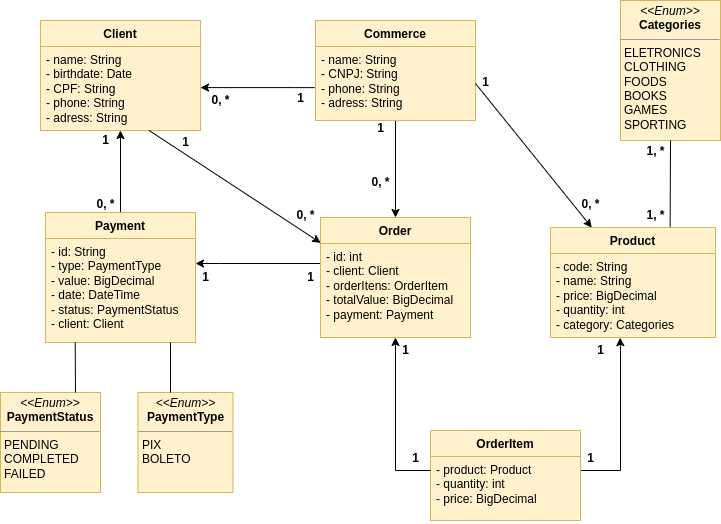

The diagram above was exported from draw.io. Its source (the exported page's mxGraphModel, read from the mxfile embedded in the PNG):
<mxGraphModel dx="1259" dy="682" grid="1" gridSize="10" guides="1" tooltips="1" connect="1" arrows="1" fold="1" page="1" pageScale="1" pageWidth="850" pageHeight="1100" math="0" shadow="0">
  <root>
    <mxCell id="0" />
    <mxCell id="1" parent="0" />
    <mxCell id="jlp6l5OC6MG39tZC8YBR-56" style="edgeStyle=orthogonalEdgeStyle;rounded=0;orthogonalLoop=1;jettySize=auto;html=1;entryX=0.5;entryY=0;entryDx=0;entryDy=0;" parent="1" source="jlp6l5OC6MG39tZC8YBR-1" target="jlp6l5OC6MG39tZC8YBR-25" edge="1">
      <mxGeometry relative="1" as="geometry" />
    </mxCell>
    <mxCell id="jlp6l5OC6MG39tZC8YBR-1" value="Commerce" style="swimlane;fontStyle=1;align=center;verticalAlign=top;childLayout=stackLayout;horizontal=1;startSize=26;horizontalStack=0;resizeParent=1;resizeParentMax=0;resizeLast=0;collapsible=1;marginBottom=0;whiteSpace=wrap;html=1;fillColor=#fff2cc;strokeColor=#d6b656;" parent="1" vertex="1">
      <mxGeometry x="335" y="270" width="160" height="100" as="geometry" />
    </mxCell>
    <mxCell id="jlp6l5OC6MG39tZC8YBR-2" value="- name: String&lt;br&gt;- CNPJ: String&lt;br&gt;- phone: String&lt;br&gt;- adress: String" style="text;strokeColor=#d6b656;fillColor=#fff2cc;align=left;verticalAlign=top;spacingLeft=4;spacingRight=4;overflow=hidden;rotatable=0;points=[[0,0.5],[1,0.5]];portConstraint=eastwest;whiteSpace=wrap;html=1;" parent="jlp6l5OC6MG39tZC8YBR-1" vertex="1">
      <mxGeometry y="26" width="160" height="74" as="geometry" />
    </mxCell>
    <mxCell id="jlp6l5OC6MG39tZC8YBR-4" value="" style="text;strokeColor=#d6b656;fillColor=#fff2cc;align=left;verticalAlign=top;spacingLeft=4;spacingRight=4;overflow=hidden;rotatable=0;points=[[0,0.5],[1,0.5]];portConstraint=eastwest;whiteSpace=wrap;html=1;" parent="jlp6l5OC6MG39tZC8YBR-1" vertex="1">
      <mxGeometry y="100" width="160" as="geometry" />
    </mxCell>
    <mxCell id="jlp6l5OC6MG39tZC8YBR-5" value="Client" style="swimlane;fontStyle=1;align=center;verticalAlign=top;childLayout=stackLayout;horizontal=1;startSize=26;horizontalStack=0;resizeParent=1;resizeParentMax=0;resizeLast=0;collapsible=1;marginBottom=0;whiteSpace=wrap;html=1;fillColor=#fff2cc;strokeColor=#d6b656;" parent="1" vertex="1">
      <mxGeometry x="60" y="270" width="160" height="110" as="geometry" />
    </mxCell>
    <mxCell id="jlp6l5OC6MG39tZC8YBR-6" value="- name: String&lt;br&gt;- birthdate: Date&lt;br&gt;- CPF: String&lt;br&gt;- phone: String&lt;br&gt;- adress: String" style="text;strokeColor=#d6b656;fillColor=#fff2cc;align=left;verticalAlign=top;spacingLeft=4;spacingRight=4;overflow=hidden;rotatable=0;points=[[0,0.5],[1,0.5]];portConstraint=eastwest;whiteSpace=wrap;html=1;" parent="jlp6l5OC6MG39tZC8YBR-5" vertex="1">
      <mxGeometry y="26" width="160" height="84" as="geometry" />
    </mxCell>
    <mxCell id="jlp6l5OC6MG39tZC8YBR-8" value="" style="text;strokeColor=#d6b656;fillColor=#fff2cc;align=left;verticalAlign=top;spacingLeft=4;spacingRight=4;overflow=hidden;rotatable=0;points=[[0,0.5],[1,0.5]];portConstraint=eastwest;whiteSpace=wrap;html=1;" parent="jlp6l5OC6MG39tZC8YBR-5" vertex="1">
      <mxGeometry y="110" width="160" as="geometry" />
    </mxCell>
    <mxCell id="jlp6l5OC6MG39tZC8YBR-9" value="Product" style="swimlane;fontStyle=1;align=center;verticalAlign=top;childLayout=stackLayout;horizontal=1;startSize=26;horizontalStack=0;resizeParent=1;resizeParentMax=0;resizeLast=0;collapsible=1;marginBottom=0;whiteSpace=wrap;html=1;fillColor=#fff2cc;strokeColor=#d6b656;" parent="1" vertex="1">
      <mxGeometry x="570" y="477" width="165" height="110" as="geometry" />
    </mxCell>
    <mxCell id="jlp6l5OC6MG39tZC8YBR-10" value="- code: String&lt;br&gt;- name: String&lt;br&gt;- price: BigDecimal&lt;br&gt;- quantity: int&lt;br&gt;- category: Categories" style="text;strokeColor=#d6b656;fillColor=#fff2cc;align=left;verticalAlign=top;spacingLeft=4;spacingRight=4;overflow=hidden;rotatable=0;points=[[0,0.5],[1,0.5]];portConstraint=eastwest;whiteSpace=wrap;html=1;" parent="jlp6l5OC6MG39tZC8YBR-9" vertex="1">
      <mxGeometry y="26" width="165" height="84" as="geometry" />
    </mxCell>
    <mxCell id="jlp6l5OC6MG39tZC8YBR-12" value="" style="text;strokeColor=#d6b656;fillColor=#fff2cc;align=left;verticalAlign=top;spacingLeft=4;spacingRight=4;overflow=hidden;rotatable=0;points=[[0,0.5],[1,0.5]];portConstraint=eastwest;whiteSpace=wrap;html=1;" parent="jlp6l5OC6MG39tZC8YBR-9" vertex="1">
      <mxGeometry y="110" width="165" as="geometry" />
    </mxCell>
    <mxCell id="jlp6l5OC6MG39tZC8YBR-19" value="&lt;p style=&quot;margin:0px;margin-top:4px;text-align:center;&quot;&gt;&lt;i&gt;&amp;lt;&amp;lt;Enum&amp;gt;&amp;gt;&lt;/i&gt;&lt;br&gt;&lt;b&gt;Categories&lt;/b&gt;&lt;/p&gt;&lt;hr size=&quot;1&quot;&gt;&lt;p style=&quot;margin:0px;margin-left:4px;&quot;&gt;ELETRONICS&lt;/p&gt;&lt;p style=&quot;margin:0px;margin-left:4px;&quot;&gt;CLOTHING&lt;/p&gt;&lt;p style=&quot;margin:0px;margin-left:4px;&quot;&gt;FOODS&lt;/p&gt;&lt;p style=&quot;margin:0px;margin-left:4px;&quot;&gt;BOOKS&lt;/p&gt;&lt;p style=&quot;margin:0px;margin-left:4px;&quot;&gt;GAMES&lt;/p&gt;&lt;p style=&quot;margin:0px;margin-left:4px;&quot;&gt;SPORTING&lt;/p&gt;" style="verticalAlign=top;align=left;overflow=fill;fontSize=12;fontFamily=Helvetica;html=1;whiteSpace=wrap;fillColor=#fff2cc;strokeColor=#d6b656;" parent="1" vertex="1">
      <mxGeometry x="640" y="250" width="100" height="140" as="geometry" />
    </mxCell>
    <mxCell id="jlp6l5OC6MG39tZC8YBR-40" style="edgeStyle=orthogonalEdgeStyle;rounded=0;orthogonalLoop=1;jettySize=auto;html=1;exitX=-0.005;exitY=0.556;exitDx=0;exitDy=0;exitPerimeter=0;" parent="1" source="jlp6l5OC6MG39tZC8YBR-2" target="jlp6l5OC6MG39tZC8YBR-6" edge="1">
      <mxGeometry relative="1" as="geometry">
        <Array as="points">
          <mxPoint x="314" y="338" />
        </Array>
      </mxGeometry>
    </mxCell>
    <mxCell id="jlp6l5OC6MG39tZC8YBR-42" value="0, *" style="text;align=center;fontStyle=1;verticalAlign=middle;spacingLeft=3;spacingRight=3;strokeColor=none;rotatable=0;points=[[0,0.5],[1,0.5]];portConstraint=eastwest;html=1;" parent="1" vertex="1">
      <mxGeometry x="230" y="342" width="20" height="16" as="geometry" />
    </mxCell>
    <mxCell id="jlp6l5OC6MG39tZC8YBR-44" value="1" style="text;align=center;fontStyle=1;verticalAlign=middle;spacingLeft=3;spacingRight=3;strokeColor=none;rotatable=0;points=[[0,0.5],[1,0.5]];portConstraint=eastwest;html=1;" parent="1" vertex="1">
      <mxGeometry x="310" y="340" width="20" height="16" as="geometry" />
    </mxCell>
    <mxCell id="jlp6l5OC6MG39tZC8YBR-45" value="0, *" style="text;align=center;fontStyle=1;verticalAlign=middle;spacingLeft=3;spacingRight=3;strokeColor=none;rotatable=0;points=[[0,0.5],[1,0.5]];portConstraint=eastwest;html=1;" parent="1" vertex="1">
      <mxGeometry x="600" y="446" width="20" height="16" as="geometry" />
    </mxCell>
    <mxCell id="jlp6l5OC6MG39tZC8YBR-46" value="1" style="text;align=center;fontStyle=1;verticalAlign=middle;spacingLeft=3;spacingRight=3;strokeColor=none;rotatable=0;points=[[0,0.5],[1,0.5]];portConstraint=eastwest;html=1;" parent="1" vertex="1">
      <mxGeometry x="495" y="324" width="20" height="16" as="geometry" />
    </mxCell>
    <mxCell id="jlp6l5OC6MG39tZC8YBR-47" value="" style="endArrow=classic;html=1;rounded=0;entryX=0.001;entryY=-0.007;entryDx=0;entryDy=0;entryPerimeter=0;exitX=0.679;exitY=0.99;exitDx=0;exitDy=0;exitPerimeter=0;" parent="1" source="jlp6l5OC6MG39tZC8YBR-8" target="jlp6l5OC6MG39tZC8YBR-26" edge="1">
      <mxGeometry width="50" height="50" relative="1" as="geometry">
        <mxPoint x="170" y="412" as="sourcePoint" />
        <mxPoint x="220" y="362" as="targetPoint" />
      </mxGeometry>
    </mxCell>
    <mxCell id="jlp6l5OC6MG39tZC8YBR-49" value="1" style="text;align=center;fontStyle=1;verticalAlign=middle;spacingLeft=3;spacingRight=3;strokeColor=none;rotatable=0;points=[[0,0.5],[1,0.5]];portConstraint=eastwest;html=1;" parent="1" vertex="1">
      <mxGeometry x="190" y="382" width="30" height="20" as="geometry" />
    </mxCell>
    <mxCell id="jlp6l5OC6MG39tZC8YBR-57" value="0, *" style="text;align=center;fontStyle=1;verticalAlign=middle;spacingLeft=3;spacingRight=3;strokeColor=none;rotatable=0;points=[[0,0.5],[1,0.5]];portConstraint=eastwest;html=1;" parent="1" vertex="1">
      <mxGeometry x="390" y="424" width="20" height="16" as="geometry" />
    </mxCell>
    <mxCell id="jlp6l5OC6MG39tZC8YBR-58" value="1" style="text;align=center;fontStyle=1;verticalAlign=middle;spacingLeft=3;spacingRight=3;strokeColor=none;rotatable=0;points=[[0,0.5],[1,0.5]];portConstraint=eastwest;html=1;" parent="1" vertex="1">
      <mxGeometry x="390" y="370" width="20" height="16" as="geometry" />
    </mxCell>
    <mxCell id="jlp6l5OC6MG39tZC8YBR-60" value="" style="endArrow=none;html=1;rounded=0;entryX=0.5;entryY=1;entryDx=0;entryDy=0;exitX=0.725;exitY=-0.008;exitDx=0;exitDy=0;exitPerimeter=0;" parent="1" source="jlp6l5OC6MG39tZC8YBR-9" target="jlp6l5OC6MG39tZC8YBR-19" edge="1">
      <mxGeometry width="50" height="50" relative="1" as="geometry">
        <mxPoint x="730" y="392" as="sourcePoint" />
        <mxPoint x="505" y="150" as="targetPoint" />
      </mxGeometry>
    </mxCell>
    <mxCell id="Vd2ydqlu2-xTg8WA1oqS-1" value="&lt;p style=&quot;margin:0px;margin-top:4px;text-align:center;&quot;&gt;&lt;i&gt;&amp;lt;&amp;lt;Enum&amp;gt;&amp;gt;&lt;/i&gt;&lt;br&gt;&lt;b&gt;PaymentStatus&lt;/b&gt;&lt;/p&gt;&lt;hr size=&quot;1&quot;&gt;&lt;p style=&quot;margin:0px;margin-left:4px;&quot;&gt;    PENDING&lt;br&gt;    COMPLETED&lt;br&gt;    FAILED&lt;/p&gt;" style="verticalAlign=top;align=left;overflow=fill;fontSize=12;fontFamily=Helvetica;html=1;whiteSpace=wrap;fillColor=#fff2cc;strokeColor=#d6b656;" parent="1" vertex="1">
      <mxGeometry x="20" y="642" width="100" height="100" as="geometry" />
    </mxCell>
    <mxCell id="Vd2ydqlu2-xTg8WA1oqS-6" style="edgeStyle=orthogonalEdgeStyle;rounded=0;orthogonalLoop=1;jettySize=auto;html=1;entryX=0.5;entryY=1;entryDx=0;entryDy=0;" parent="1" source="Vd2ydqlu2-xTg8WA1oqS-2" target="jlp6l5OC6MG39tZC8YBR-5" edge="1">
      <mxGeometry relative="1" as="geometry" />
    </mxCell>
    <mxCell id="Vd2ydqlu2-xTg8WA1oqS-2" value="Payment" style="swimlane;fontStyle=1;align=center;verticalAlign=top;childLayout=stackLayout;horizontal=1;startSize=26;horizontalStack=0;resizeParent=1;resizeParentMax=0;resizeLast=0;collapsible=1;marginBottom=0;whiteSpace=wrap;html=1;fillColor=#fff2cc;strokeColor=#d6b656;" parent="1" vertex="1">
      <mxGeometry x="65" y="462" width="150" height="130" as="geometry" />
    </mxCell>
    <mxCell id="Vd2ydqlu2-xTg8WA1oqS-3" value="- id: String&lt;br&gt;- type: PaymentType&lt;br&gt;- value: BigDecimal&lt;br&gt;- date: DateTime&lt;br&gt;- status: PaymentStatus&lt;br&gt;- client: Client" style="text;strokeColor=#d6b656;fillColor=#fff2cc;align=left;verticalAlign=top;spacingLeft=4;spacingRight=4;overflow=hidden;rotatable=0;points=[[0,0.5],[1,0.5]];portConstraint=eastwest;whiteSpace=wrap;html=1;" parent="Vd2ydqlu2-xTg8WA1oqS-2" vertex="1">
      <mxGeometry y="26" width="150" height="104" as="geometry" />
    </mxCell>
    <mxCell id="Vd2ydqlu2-xTg8WA1oqS-4" value="" style="text;strokeColor=#d6b656;fillColor=#fff2cc;align=left;verticalAlign=top;spacingLeft=4;spacingRight=4;overflow=hidden;rotatable=0;points=[[0,0.5],[1,0.5]];portConstraint=eastwest;whiteSpace=wrap;html=1;" parent="Vd2ydqlu2-xTg8WA1oqS-2" vertex="1">
      <mxGeometry y="130" width="150" as="geometry" />
    </mxCell>
    <mxCell id="Vd2ydqlu2-xTg8WA1oqS-7" value="" style="endArrow=none;html=1;rounded=0;entryX=0.75;entryY=0;entryDx=0;entryDy=0;exitX=0.198;exitY=0;exitDx=0;exitDy=0;exitPerimeter=0;" parent="1" source="Vd2ydqlu2-xTg8WA1oqS-4" target="Vd2ydqlu2-xTg8WA1oqS-1" edge="1">
      <mxGeometry width="50" height="50" relative="1" as="geometry">
        <mxPoint x="95" y="602" as="sourcePoint" />
        <mxPoint x="141" y="632" as="targetPoint" />
      </mxGeometry>
    </mxCell>
    <mxCell id="Vd2ydqlu2-xTg8WA1oqS-11" value="&lt;p style=&quot;margin:0px;margin-top:4px;text-align:center;&quot;&gt;&lt;i&gt;&amp;lt;&amp;lt;Enum&amp;gt;&amp;gt;&lt;/i&gt;&lt;br&gt;&lt;b&gt;PaymentType&lt;/b&gt;&lt;/p&gt;&lt;hr size=&quot;1&quot;&gt;&lt;p style=&quot;margin:0px;margin-left:4px;&quot;&gt;    PIX&lt;br&gt;BOLETO&lt;/p&gt;" style="verticalAlign=top;align=left;overflow=fill;fontSize=12;fontFamily=Helvetica;html=1;whiteSpace=wrap;fillColor=#fff2cc;strokeColor=#d6b656;" parent="1" vertex="1">
      <mxGeometry x="157.5" y="642" width="95" height="100" as="geometry" />
    </mxCell>
    <mxCell id="Vd2ydqlu2-xTg8WA1oqS-12" style="edgeStyle=orthogonalEdgeStyle;rounded=0;orthogonalLoop=1;jettySize=auto;html=1;exitX=0.5;exitY=1;exitDx=0;exitDy=0;" parent="1" source="Vd2ydqlu2-xTg8WA1oqS-11" target="Vd2ydqlu2-xTg8WA1oqS-11" edge="1">
      <mxGeometry relative="1" as="geometry" />
    </mxCell>
    <mxCell id="Vd2ydqlu2-xTg8WA1oqS-15" value="" style="endArrow=none;html=1;rounded=0;exitX=0;exitY=0.5;exitDx=0;exitDy=0;" parent="1" edge="1">
      <mxGeometry width="50" height="50" relative="1" as="geometry">
        <mxPoint x="190" y="592" as="sourcePoint" />
        <mxPoint x="190" y="642" as="targetPoint" />
      </mxGeometry>
    </mxCell>
    <mxCell id="Vd2ydqlu2-xTg8WA1oqS-17" style="edgeStyle=orthogonalEdgeStyle;rounded=0;orthogonalLoop=1;jettySize=auto;html=1;" parent="1" source="jlp6l5OC6MG39tZC8YBR-26" target="Vd2ydqlu2-xTg8WA1oqS-3" edge="1">
      <mxGeometry relative="1" as="geometry">
        <Array as="points">
          <mxPoint x="240" y="513" />
          <mxPoint x="240" y="513" />
        </Array>
      </mxGeometry>
    </mxCell>
    <mxCell id="jlp6l5OC6MG39tZC8YBR-25" value="Order" style="swimlane;fontStyle=1;align=center;verticalAlign=top;childLayout=stackLayout;horizontal=1;startSize=26;horizontalStack=0;resizeParent=1;resizeParentMax=0;resizeLast=0;collapsible=1;marginBottom=0;whiteSpace=wrap;html=1;fillColor=#fff2cc;strokeColor=#d6b656;" parent="1" vertex="1">
      <mxGeometry x="340" y="467" width="150" height="120" as="geometry" />
    </mxCell>
    <mxCell id="jlp6l5OC6MG39tZC8YBR-26" value="- id: int&lt;br&gt;- client: Client&lt;br&gt;- orderItens: OrderItem&lt;br&gt;- totalValue: BigDecimal&lt;br&gt;- payment: Payment" style="text;strokeColor=#d6b656;fillColor=#fff2cc;align=left;verticalAlign=top;spacingLeft=4;spacingRight=4;overflow=hidden;rotatable=0;points=[[0,0.5],[1,0.5]];portConstraint=eastwest;whiteSpace=wrap;html=1;" parent="jlp6l5OC6MG39tZC8YBR-25" vertex="1">
      <mxGeometry y="26" width="150" height="94" as="geometry" />
    </mxCell>
    <mxCell id="jlp6l5OC6MG39tZC8YBR-27" value="" style="text;strokeColor=#d6b656;fillColor=#fff2cc;align=left;verticalAlign=top;spacingLeft=4;spacingRight=4;overflow=hidden;rotatable=0;points=[[0,0.5],[1,0.5]];portConstraint=eastwest;whiteSpace=wrap;html=1;" parent="jlp6l5OC6MG39tZC8YBR-25" vertex="1">
      <mxGeometry y="120" width="150" as="geometry" />
    </mxCell>
    <mxCell id="jlp6l5OC6MG39tZC8YBR-48" value="0, *" style="text;align=center;fontStyle=1;verticalAlign=middle;spacingLeft=3;spacingRight=3;strokeColor=none;rotatable=0;points=[[0,0.5],[1,0.5]];portConstraint=eastwest;html=1;" parent="1" vertex="1">
      <mxGeometry x="315" y="457" width="20" height="16" as="geometry" />
    </mxCell>
    <mxCell id="Vd2ydqlu2-xTg8WA1oqS-18" value="1" style="text;align=center;fontStyle=1;verticalAlign=middle;spacingLeft=3;spacingRight=3;strokeColor=none;rotatable=0;points=[[0,0.5],[1,0.5]];portConstraint=eastwest;html=1;" parent="1" vertex="1">
      <mxGeometry x="215" y="519" width="20" height="16" as="geometry" />
    </mxCell>
    <mxCell id="Vd2ydqlu2-xTg8WA1oqS-19" value="1" style="text;align=center;fontStyle=1;verticalAlign=middle;spacingLeft=3;spacingRight=3;strokeColor=none;rotatable=0;points=[[0,0.5],[1,0.5]];portConstraint=eastwest;html=1;" parent="1" vertex="1">
      <mxGeometry x="320" y="519" width="20" height="16" as="geometry" />
    </mxCell>
    <mxCell id="G-MvE1Qy7_qdpTJms461-4" style="edgeStyle=orthogonalEdgeStyle;rounded=0;orthogonalLoop=1;jettySize=auto;html=1;entryX=0.422;entryY=1.002;entryDx=0;entryDy=0;entryPerimeter=0;" parent="1" source="G-MvE1Qy7_qdpTJms461-1" target="jlp6l5OC6MG39tZC8YBR-10" edge="1">
      <mxGeometry relative="1" as="geometry">
        <mxPoint x="650" y="620" as="targetPoint" />
        <Array as="points">
          <mxPoint x="640" y="720" />
          <mxPoint x="640" y="600" />
          <mxPoint x="640" y="600" />
        </Array>
      </mxGeometry>
    </mxCell>
    <mxCell id="G-MvE1Qy7_qdpTJms461-1" value="OrderItem" style="swimlane;fontStyle=1;align=center;verticalAlign=top;childLayout=stackLayout;horizontal=1;startSize=26;horizontalStack=0;resizeParent=1;resizeParentMax=0;resizeLast=0;collapsible=1;marginBottom=0;whiteSpace=wrap;html=1;fillColor=#fff2cc;strokeColor=#d6b656;" parent="1" vertex="1">
      <mxGeometry x="450" y="680" width="150" height="90" as="geometry" />
    </mxCell>
    <mxCell id="G-MvE1Qy7_qdpTJms461-2" value="- product: Product&lt;br&gt;- quantity: int&lt;br&gt;- price: BigDecimal" style="text;strokeColor=#d6b656;fillColor=#fff2cc;align=left;verticalAlign=top;spacingLeft=4;spacingRight=4;overflow=hidden;rotatable=0;points=[[0,0.5],[1,0.5]];portConstraint=eastwest;whiteSpace=wrap;html=1;" parent="G-MvE1Qy7_qdpTJms461-1" vertex="1">
      <mxGeometry y="26" width="150" height="64" as="geometry" />
    </mxCell>
    <mxCell id="G-MvE1Qy7_qdpTJms461-3" value="" style="text;strokeColor=#d6b656;fillColor=#fff2cc;align=left;verticalAlign=top;spacingLeft=4;spacingRight=4;overflow=hidden;rotatable=0;points=[[0,0.5],[1,0.5]];portConstraint=eastwest;whiteSpace=wrap;html=1;" parent="G-MvE1Qy7_qdpTJms461-1" vertex="1">
      <mxGeometry y="90" width="150" as="geometry" />
    </mxCell>
    <mxCell id="G-MvE1Qy7_qdpTJms461-5" style="edgeStyle=orthogonalEdgeStyle;rounded=0;orthogonalLoop=1;jettySize=auto;html=1;entryX=0.5;entryY=1;entryDx=0;entryDy=0;" parent="1" source="G-MvE1Qy7_qdpTJms461-2" target="jlp6l5OC6MG39tZC8YBR-25" edge="1">
      <mxGeometry relative="1" as="geometry">
        <Array as="points">
          <mxPoint x="415" y="720" />
        </Array>
      </mxGeometry>
    </mxCell>
    <mxCell id="G-MvE1Qy7_qdpTJms461-6" value="1" style="text;align=center;fontStyle=1;verticalAlign=middle;spacingLeft=3;spacingRight=3;strokeColor=none;rotatable=0;points=[[0,0.5],[1,0.5]];portConstraint=eastwest;html=1;" parent="1" vertex="1">
      <mxGeometry x="415" y="592" width="20" height="16" as="geometry" />
    </mxCell>
    <mxCell id="G-MvE1Qy7_qdpTJms461-7" value="1" style="text;align=center;fontStyle=1;verticalAlign=middle;spacingLeft=3;spacingRight=3;strokeColor=none;rotatable=0;points=[[0,0.5],[1,0.5]];portConstraint=eastwest;html=1;" parent="1" vertex="1">
      <mxGeometry x="425" y="700" width="20" height="16" as="geometry" />
    </mxCell>
    <mxCell id="G-MvE1Qy7_qdpTJms461-13" value="1, *" style="text;align=center;fontStyle=1;verticalAlign=middle;spacingLeft=3;spacingRight=3;strokeColor=none;rotatable=0;points=[[0,0.5],[1,0.5]];portConstraint=eastwest;html=1;" parent="1" vertex="1">
      <mxGeometry x="665" y="386" width="20" height="30" as="geometry" />
    </mxCell>
    <mxCell id="G-MvE1Qy7_qdpTJms461-14" value="1, *" style="text;align=center;fontStyle=1;verticalAlign=middle;spacingLeft=3;spacingRight=3;strokeColor=none;rotatable=0;points=[[0,0.5],[1,0.5]];portConstraint=eastwest;html=1;" parent="1" vertex="1">
      <mxGeometry x="665" y="450" width="20" height="30" as="geometry" />
    </mxCell>
    <mxCell id="G-MvE1Qy7_qdpTJms461-15" value="" style="endArrow=classic;html=1;rounded=0;exitX=1;exitY=0.5;exitDx=0;exitDy=0;entryX=0.25;entryY=0;entryDx=0;entryDy=0;" parent="1" source="jlp6l5OC6MG39tZC8YBR-2" target="jlp6l5OC6MG39tZC8YBR-9" edge="1">
      <mxGeometry width="50" height="50" relative="1" as="geometry">
        <mxPoint x="490" y="510" as="sourcePoint" />
        <mxPoint x="540" y="460" as="targetPoint" />
      </mxGeometry>
    </mxCell>
    <mxCell id="G-MvE1Qy7_qdpTJms461-16" value="1" style="text;align=center;fontStyle=1;verticalAlign=middle;spacingLeft=3;spacingRight=3;strokeColor=none;rotatable=0;points=[[0,0.5],[1,0.5]];portConstraint=eastwest;html=1;" parent="1" vertex="1">
      <mxGeometry x="600" y="700" width="20" height="16" as="geometry" />
    </mxCell>
    <mxCell id="G-MvE1Qy7_qdpTJms461-17" value="1" style="text;align=center;fontStyle=1;verticalAlign=middle;spacingLeft=3;spacingRight=3;strokeColor=none;rotatable=0;points=[[0,0.5],[1,0.5]];portConstraint=eastwest;html=1;" parent="1" vertex="1">
      <mxGeometry x="610" y="592" width="20" height="16" as="geometry" />
    </mxCell>
    <mxCell id="G-MvE1Qy7_qdpTJms461-18" value="1" style="text;align=center;fontStyle=1;verticalAlign=middle;spacingLeft=3;spacingRight=3;strokeColor=none;rotatable=0;points=[[0,0.5],[1,0.5]];portConstraint=eastwest;html=1;" parent="1" vertex="1">
      <mxGeometry x="110" y="380" width="30" height="20" as="geometry" />
    </mxCell>
    <mxCell id="G-MvE1Qy7_qdpTJms461-19" value="0, *" style="text;align=center;fontStyle=1;verticalAlign=middle;spacingLeft=3;spacingRight=3;strokeColor=none;rotatable=0;points=[[0,0.5],[1,0.5]];portConstraint=eastwest;html=1;" parent="1" vertex="1">
      <mxGeometry x="115" y="446" width="20" height="16" as="geometry" />
    </mxCell>
  </root>
</mxGraphModel>